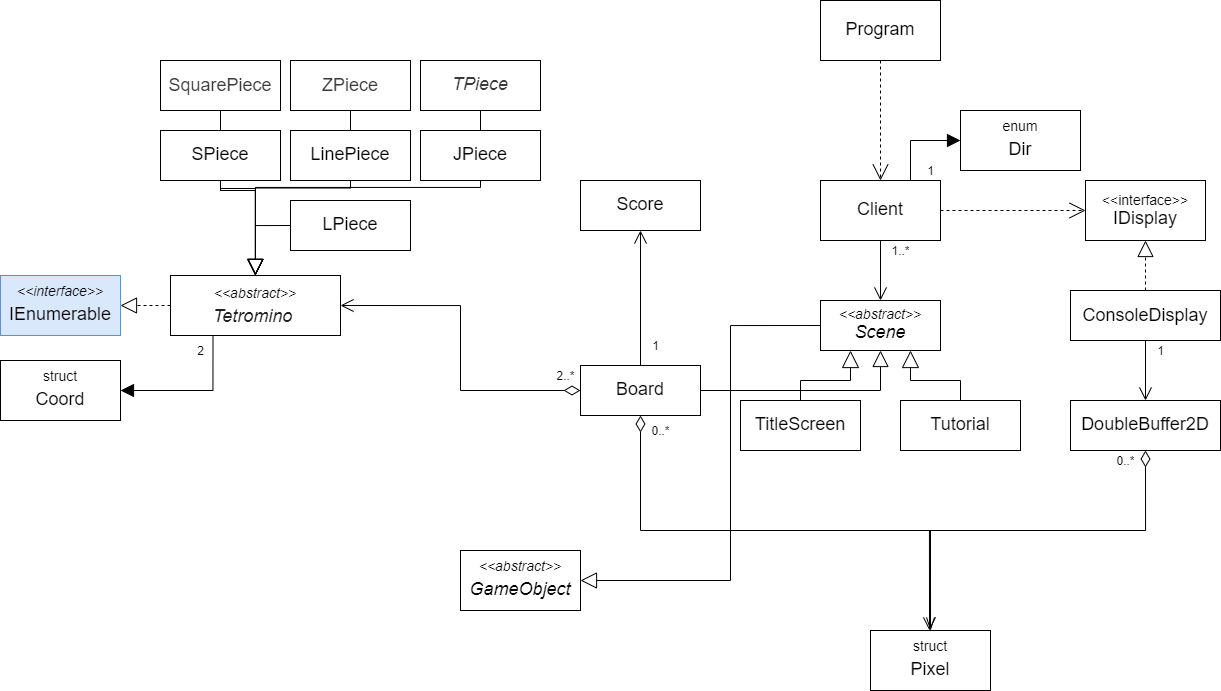

The diagram above was exported from draw.io. Its source (the exported page's mxGraphModel, read from the mxfile embedded in the PNG):
<mxGraphModel dx="1944" dy="1792" grid="1" gridSize="10" guides="1" tooltips="1" connect="1" arrows="1" fold="1" page="1" pageScale="1" pageWidth="850" pageHeight="1100" math="0" shadow="0">
  <root>
    <mxCell id="0" />
    <mxCell id="1" parent="0" />
    <mxCell id="a8ondRMvzzYaRtPXlSSZ-42" style="edgeStyle=orthogonalEdgeStyle;rounded=0;orthogonalLoop=1;jettySize=auto;html=1;exitX=1;exitY=0.5;exitDx=0;exitDy=0;startArrow=none;startFill=0;startSize=14;endArrow=open;endFill=0;endSize=14;entryX=0;entryY=0.5;entryDx=0;entryDy=0;dashed=1;" parent="1" source="nQBELhJBfiob6Ck1HaaS-1" target="a8ondRMvzzYaRtPXlSSZ-22" edge="1">
      <mxGeometry relative="1" as="geometry">
        <mxPoint x="640" y="100" as="targetPoint" />
        <Array as="points" />
      </mxGeometry>
    </mxCell>
    <mxCell id="PPk7Cf-MgM9-MdXJzzgG-22" style="edgeStyle=orthogonalEdgeStyle;rounded=0;orthogonalLoop=1;jettySize=auto;html=1;exitX=0.5;exitY=1;exitDx=0;exitDy=0;entryX=0.5;entryY=0;entryDx=0;entryDy=0;startArrow=none;startFill=0;startSize=15;endArrow=open;endFill=0;endSize=11;" parent="1" source="nQBELhJBfiob6Ck1HaaS-1" target="PPk7Cf-MgM9-MdXJzzgG-1" edge="1">
      <mxGeometry relative="1" as="geometry" />
    </mxCell>
    <mxCell id="PPk7Cf-MgM9-MdXJzzgG-50" style="edgeStyle=orthogonalEdgeStyle;rounded=0;jumpSize=6;orthogonalLoop=1;jettySize=auto;html=1;exitX=0.75;exitY=0;exitDx=0;exitDy=0;entryX=0;entryY=0.5;entryDx=0;entryDy=0;startArrow=none;startFill=0;startSize=14;endArrow=block;endFill=1;endSize=11;" parent="1" source="nQBELhJBfiob6Ck1HaaS-1" target="PPk7Cf-MgM9-MdXJzzgG-4" edge="1">
      <mxGeometry relative="1" as="geometry" />
    </mxCell>
    <mxCell id="nQBELhJBfiob6Ck1HaaS-1" value="&lt;sup&gt;&lt;font style=&quot;font-size: 18px&quot;&gt;Client&lt;/font&gt;&lt;/sup&gt;" style="rounded=0;whiteSpace=wrap;html=1;" parent="1" vertex="1">
      <mxGeometry x="400" y="60" width="120" height="60" as="geometry" />
    </mxCell>
    <mxCell id="a8ondRMvzzYaRtPXlSSZ-44" style="edgeStyle=orthogonalEdgeStyle;rounded=0;orthogonalLoop=1;jettySize=auto;html=1;exitX=0.5;exitY=0;exitDx=0;exitDy=0;entryX=0.5;entryY=1;entryDx=0;entryDy=0;dashed=1;startArrow=none;startFill=0;startSize=14;endArrow=block;endFill=0;endSize=14;" parent="1" source="nQBELhJBfiob6Ck1HaaS-2" target="a8ondRMvzzYaRtPXlSSZ-22" edge="1">
      <mxGeometry relative="1" as="geometry" />
    </mxCell>
    <mxCell id="PPk7Cf-MgM9-MdXJzzgG-27" style="edgeStyle=orthogonalEdgeStyle;rounded=0;orthogonalLoop=1;jettySize=auto;html=1;exitX=0.5;exitY=1;exitDx=0;exitDy=0;startArrow=none;startFill=0;startSize=15;endArrow=open;endFill=0;endSize=11;" parent="1" source="nQBELhJBfiob6Ck1HaaS-2" target="PPk7Cf-MgM9-MdXJzzgG-21" edge="1">
      <mxGeometry relative="1" as="geometry" />
    </mxCell>
    <mxCell id="nQBELhJBfiob6Ck1HaaS-2" value="&lt;span style=&quot;font-size: 18px&quot;&gt;ConsoleDisplay&lt;/span&gt;" style="rounded=0;whiteSpace=wrap;html=1;" parent="1" vertex="1">
      <mxGeometry x="650" y="170" width="150" height="50" as="geometry" />
    </mxCell>
    <mxCell id="PPk7Cf-MgM9-MdXJzzgG-10" style="edgeStyle=orthogonalEdgeStyle;rounded=0;orthogonalLoop=1;jettySize=auto;html=1;exitX=0;exitY=0.5;exitDx=0;exitDy=0;entryX=1;entryY=0.5;entryDx=0;entryDy=0;startSize=14;endSize=11;endArrow=open;endFill=0;startArrow=diamondThin;startFill=0;" parent="1" source="nQBELhJBfiob6Ck1HaaS-3" target="nQBELhJBfiob6Ck1HaaS-4" edge="1">
      <mxGeometry relative="1" as="geometry" />
    </mxCell>
    <mxCell id="PPk7Cf-MgM9-MdXJzzgG-12" style="edgeStyle=orthogonalEdgeStyle;rounded=0;orthogonalLoop=1;jettySize=auto;html=1;exitX=0.5;exitY=1;exitDx=0;exitDy=0;startSize=14;endSize=11;endArrow=openThin;endFill=0;startArrow=diamondThin;startFill=0;" parent="1" source="nQBELhJBfiob6Ck1HaaS-3" edge="1">
      <mxGeometry relative="1" as="geometry">
        <mxPoint x="510" y="510" as="targetPoint" />
        <Array as="points">
          <mxPoint x="220" y="410" />
          <mxPoint x="510" y="410" />
        </Array>
      </mxGeometry>
    </mxCell>
    <mxCell id="PPk7Cf-MgM9-MdXJzzgG-44" style="edgeStyle=orthogonalEdgeStyle;rounded=0;jumpSize=6;orthogonalLoop=1;jettySize=auto;html=1;exitX=0.5;exitY=0;exitDx=0;exitDy=0;entryX=0.5;entryY=1;entryDx=0;entryDy=0;startArrow=none;startFill=0;startSize=14;endArrow=open;endFill=0;endSize=11;" parent="1" source="nQBELhJBfiob6Ck1HaaS-3" target="nQBELhJBfiob6Ck1HaaS-13" edge="1">
      <mxGeometry relative="1" as="geometry" />
    </mxCell>
    <mxCell id="EgtaO7aMk_vIKPOBp1s4-1" style="edgeStyle=orthogonalEdgeStyle;rounded=0;orthogonalLoop=1;jettySize=auto;html=1;exitX=1;exitY=0.5;exitDx=0;exitDy=0;endArrow=block;endFill=0;entryX=0.5;entryY=1;entryDx=0;entryDy=0;endSize=14;startSize=15;" parent="1" source="nQBELhJBfiob6Ck1HaaS-3" target="PPk7Cf-MgM9-MdXJzzgG-1" edge="1">
      <mxGeometry relative="1" as="geometry">
        <mxPoint x="460" y="250" as="targetPoint" />
        <Array as="points">
          <mxPoint x="460" y="270" />
        </Array>
      </mxGeometry>
    </mxCell>
    <mxCell id="nQBELhJBfiob6Ck1HaaS-3" value="&lt;sup&gt;&lt;font style=&quot;font-size: 18px&quot;&gt;Board&lt;/font&gt;&lt;/sup&gt;" style="rounded=0;whiteSpace=wrap;html=1;" parent="1" vertex="1">
      <mxGeometry x="160" y="245" width="120" height="50" as="geometry" />
    </mxCell>
    <mxCell id="PPk7Cf-MgM9-MdXJzzgG-33" style="edgeStyle=orthogonalEdgeStyle;rounded=0;jumpSize=6;orthogonalLoop=1;jettySize=auto;html=1;exitX=0;exitY=0.5;exitDx=0;exitDy=0;entryX=1;entryY=0.5;entryDx=0;entryDy=0;startArrow=none;startFill=0;startSize=15;endArrow=block;endFill=0;endSize=14;dashed=1;" parent="1" source="nQBELhJBfiob6Ck1HaaS-4" target="PPk7Cf-MgM9-MdXJzzgG-32" edge="1">
      <mxGeometry relative="1" as="geometry" />
    </mxCell>
    <mxCell id="PPk7Cf-MgM9-MdXJzzgG-37" style="edgeStyle=orthogonalEdgeStyle;rounded=0;jumpSize=6;orthogonalLoop=1;jettySize=auto;html=1;exitX=0.25;exitY=1;exitDx=0;exitDy=0;entryX=1;entryY=0.5;entryDx=0;entryDy=0;startArrow=none;startFill=0;startSize=15;endArrow=block;endFill=1;endSize=11;" parent="1" source="nQBELhJBfiob6Ck1HaaS-4" target="a8ondRMvzzYaRtPXlSSZ-17" edge="1">
      <mxGeometry relative="1" as="geometry" />
    </mxCell>
    <mxCell id="nQBELhJBfiob6Ck1HaaS-4" value="&lt;i&gt;&lt;sup&gt;&lt;font&gt;&lt;font style=&quot;font-size: 14px&quot;&gt;&amp;lt;&amp;lt;abstract&amp;gt;&amp;gt;&lt;/font&gt;&lt;br&gt;&lt;/font&gt;&lt;/sup&gt;&lt;span style=&quot;color: rgb(32 , 33 , 34) ; font-family: sans-serif ; text-align: left&quot;&gt;&lt;font style=&quot;font-size: 18px&quot;&gt;Tetromino&amp;nbsp;&lt;/font&gt;&lt;/span&gt;&lt;/i&gt;&lt;sup&gt;&lt;font&gt;&lt;br&gt;&lt;/font&gt;&lt;/sup&gt;" style="rounded=0;whiteSpace=wrap;html=1;" parent="1" vertex="1">
      <mxGeometry x="-250" y="155" width="170" height="60" as="geometry" />
    </mxCell>
    <mxCell id="a8ondRMvzzYaRtPXlSSZ-38" style="edgeStyle=orthogonalEdgeStyle;rounded=0;orthogonalLoop=1;jettySize=auto;html=1;exitX=0.5;exitY=1;exitDx=0;exitDy=0;startArrow=none;startFill=0;startSize=14;endArrow=block;endFill=0;endSize=14;" parent="1" source="nQBELhJBfiob6Ck1HaaS-9" target="nQBELhJBfiob6Ck1HaaS-4" edge="1">
      <mxGeometry relative="1" as="geometry">
        <Array as="points">
          <mxPoint x="-200" y="70" />
          <mxPoint x="-165" y="70" />
        </Array>
      </mxGeometry>
    </mxCell>
    <mxCell id="PPk7Cf-MgM9-MdXJzzgG-49" style="edgeStyle=orthogonalEdgeStyle;rounded=0;jumpSize=6;orthogonalLoop=1;jettySize=auto;html=1;exitX=0.5;exitY=1;exitDx=0;exitDy=0;entryX=0.5;entryY=0;entryDx=0;entryDy=0;startArrow=none;startFill=0;startSize=14;endArrow=block;endFill=0;endSize=14;" parent="1" source="nQBELhJBfiob6Ck1HaaS-5" target="nQBELhJBfiob6Ck1HaaS-4" edge="1">
      <mxGeometry relative="1" as="geometry">
        <Array as="points">
          <mxPoint x="-200" y="68" />
          <mxPoint x="-165" y="68" />
        </Array>
      </mxGeometry>
    </mxCell>
    <mxCell id="nQBELhJBfiob6Ck1HaaS-5" value="&lt;span style=&quot;border: 0px ; margin: 0px ; padding: 0px ; vertical-align: baseline ; color: rgb(58 , 58 , 58) ; background-color: rgb(255 , 255 , 255)&quot;&gt;&lt;font style=&quot;font-size: 18px&quot;&gt;SquarePiece&lt;/font&gt;&lt;/span&gt;&lt;sup&gt;&lt;font&gt;&lt;br&gt;&lt;/font&gt;&lt;/sup&gt;" style="rounded=0;whiteSpace=wrap;html=1;" parent="1" vertex="1">
      <mxGeometry x="-260" y="-60" width="120" height="50" as="geometry" />
    </mxCell>
    <mxCell id="a8ondRMvzzYaRtPXlSSZ-39" style="edgeStyle=orthogonalEdgeStyle;rounded=0;orthogonalLoop=1;jettySize=auto;html=1;exitX=0.5;exitY=1;exitDx=0;exitDy=0;startArrow=none;startFill=0;startSize=14;endArrow=block;endFill=0;endSize=14;" parent="1" source="nQBELhJBfiob6Ck1HaaS-6" target="nQBELhJBfiob6Ck1HaaS-4" edge="1">
      <mxGeometry relative="1" as="geometry" />
    </mxCell>
    <mxCell id="nQBELhJBfiob6Ck1HaaS-6" value="&lt;span style=&quot;border: 0px ; margin: 0px ; padding: 0px ; vertical-align: baseline ; color: rgb(58 , 58 , 58) ; font-family: &amp;#34;helvetica neue&amp;#34; , &amp;#34;helvetica&amp;#34; , &amp;#34;arial&amp;#34; , sans-serif ; background-color: rgb(255 , 255 , 255)&quot;&gt;&lt;font style=&quot;font-size: 18px&quot;&gt;ZPiece&lt;/font&gt;&lt;/span&gt;&lt;sup&gt;&lt;font&gt;&lt;br&gt;&lt;/font&gt;&lt;/sup&gt;" style="rounded=0;whiteSpace=wrap;html=1;" parent="1" vertex="1">
      <mxGeometry x="-130" y="-60" width="120" height="50" as="geometry" />
    </mxCell>
    <mxCell id="a8ondRMvzzYaRtPXlSSZ-35" style="edgeStyle=orthogonalEdgeStyle;rounded=0;orthogonalLoop=1;jettySize=auto;html=1;exitX=0.5;exitY=1;exitDx=0;exitDy=0;startArrow=none;startFill=0;startSize=14;endArrow=block;endFill=0;endSize=14;" parent="1" source="nQBELhJBfiob6Ck1HaaS-8" target="nQBELhJBfiob6Ck1HaaS-4" edge="1">
      <mxGeometry relative="1" as="geometry">
        <Array as="points">
          <mxPoint x="60" y="67" />
          <mxPoint x="-165" y="67" />
        </Array>
      </mxGeometry>
    </mxCell>
    <mxCell id="nQBELhJBfiob6Ck1HaaS-8" value="&lt;sup&gt;&lt;font&gt;&lt;font color=&quot;#3a3a3a&quot; face=&quot;helvetica neue, helvetica, arial, sans-serif&quot;&gt;&lt;span style=&quot;font-size: 18px ; background-color: rgb(255 , 255 , 255)&quot;&gt;&lt;i&gt;TPiece&lt;/i&gt;&lt;/span&gt;&lt;/font&gt;&lt;br&gt;&lt;/font&gt;&lt;/sup&gt;" style="rounded=0;whiteSpace=wrap;html=1;" parent="1" vertex="1">
      <mxGeometry y="-60" width="120" height="50" as="geometry" />
    </mxCell>
    <mxCell id="a8ondRMvzzYaRtPXlSSZ-36" style="edgeStyle=orthogonalEdgeStyle;rounded=0;orthogonalLoop=1;jettySize=auto;html=1;exitX=0.5;exitY=1;exitDx=0;exitDy=0;startArrow=none;startFill=0;startSize=14;endArrow=block;endFill=0;endSize=14;" parent="1" source="nQBELhJBfiob6Ck1HaaS-9" target="nQBELhJBfiob6Ck1HaaS-4" edge="1">
      <mxGeometry relative="1" as="geometry">
        <Array as="points">
          <mxPoint x="-200" y="70" />
          <mxPoint x="-165" y="70" />
        </Array>
      </mxGeometry>
    </mxCell>
    <mxCell id="nQBELhJBfiob6Ck1HaaS-10" value="&lt;sup&gt;&lt;font&gt;&lt;span style=&quot;font-size: 18px&quot;&gt;LinePiece&lt;/span&gt;&lt;br&gt;&lt;/font&gt;&lt;/sup&gt;" style="rounded=0;whiteSpace=wrap;html=1;" parent="1" vertex="1">
      <mxGeometry x="-130" y="10" width="120" height="50" as="geometry" />
    </mxCell>
    <mxCell id="nQBELhJBfiob6Ck1HaaS-11" value="&lt;sup&gt;&lt;font&gt;&lt;span style=&quot;font-size: 18px&quot;&gt;JPiece&lt;/span&gt;&lt;br&gt;&lt;/font&gt;&lt;/sup&gt;" style="rounded=0;whiteSpace=wrap;html=1;" parent="1" vertex="1">
      <mxGeometry y="10" width="120" height="50" as="geometry" />
    </mxCell>
    <mxCell id="a8ondRMvzzYaRtPXlSSZ-37" style="edgeStyle=orthogonalEdgeStyle;rounded=0;orthogonalLoop=1;jettySize=auto;html=1;exitX=0;exitY=0.5;exitDx=0;exitDy=0;startArrow=none;startFill=0;startSize=14;endArrow=block;endFill=0;endSize=14;" parent="1" source="nQBELhJBfiob6Ck1HaaS-12" target="nQBELhJBfiob6Ck1HaaS-4" edge="1">
      <mxGeometry relative="1" as="geometry">
        <Array as="points">
          <mxPoint x="-165" y="105" />
        </Array>
      </mxGeometry>
    </mxCell>
    <mxCell id="nQBELhJBfiob6Ck1HaaS-12" value="&lt;sup&gt;&lt;font&gt;&lt;span style=&quot;font-size: 18px&quot;&gt;LPiece&lt;/span&gt;&lt;br&gt;&lt;/font&gt;&lt;/sup&gt;" style="rounded=0;whiteSpace=wrap;html=1;" parent="1" vertex="1">
      <mxGeometry x="-130" y="80" width="120" height="50" as="geometry" />
    </mxCell>
    <mxCell id="nQBELhJBfiob6Ck1HaaS-13" value="&lt;sup&gt;&lt;font&gt;&lt;span style=&quot;font-size: 18px&quot;&gt;Score&lt;/span&gt;&lt;br&gt;&lt;/font&gt;&lt;/sup&gt;" style="rounded=0;whiteSpace=wrap;html=1;" parent="1" vertex="1">
      <mxGeometry x="160" y="60" width="120" height="50" as="geometry" />
    </mxCell>
    <mxCell id="a8ondRMvzzYaRtPXlSSZ-17" value="&lt;sup&gt;&lt;font&gt;&lt;font&gt;&lt;font style=&quot;font-size: 14px&quot;&gt;struct&lt;/font&gt;&lt;br&gt;&lt;span style=&quot;font-size: 18px&quot;&gt;Coord&lt;/span&gt;&lt;/font&gt;&lt;br&gt;&lt;/font&gt;&lt;/sup&gt;" style="rounded=0;whiteSpace=wrap;html=1;" parent="1" vertex="1">
      <mxGeometry x="-420" y="240" width="120" height="60" as="geometry" />
    </mxCell>
    <mxCell id="a8ondRMvzzYaRtPXlSSZ-22" value="&lt;font style=&quot;font-size: 14px&quot;&gt;&amp;lt;&amp;lt;interface&amp;gt;&amp;gt;&lt;/font&gt;&lt;br&gt;&lt;span style=&quot;font-size: 18px&quot;&gt;IDisplay&lt;/span&gt;" style="rounded=0;whiteSpace=wrap;html=1;" parent="1" vertex="1">
      <mxGeometry x="665" y="60" width="120" height="60" as="geometry" />
    </mxCell>
    <mxCell id="HENzSxs7AC_vKYRi-1oM-3" style="edgeStyle=orthogonalEdgeStyle;rounded=0;orthogonalLoop=1;jettySize=auto;html=1;entryX=0.5;entryY=0;entryDx=0;entryDy=0;endArrow=open;endFill=0;dashed=1;startSize=14;endSize=14;" parent="1" source="HENzSxs7AC_vKYRi-1oM-1" target="nQBELhJBfiob6Ck1HaaS-1" edge="1">
      <mxGeometry relative="1" as="geometry" />
    </mxCell>
    <mxCell id="HENzSxs7AC_vKYRi-1oM-1" value="&lt;sup&gt;&lt;font style=&quot;font-size: 18px&quot;&gt;Program&lt;/font&gt;&lt;/sup&gt;" style="rounded=0;whiteSpace=wrap;html=1;" parent="1" vertex="1">
      <mxGeometry x="400" y="-120" width="120" height="60" as="geometry" />
    </mxCell>
    <mxCell id="PPk7Cf-MgM9-MdXJzzgG-24" style="edgeStyle=orthogonalEdgeStyle;rounded=0;orthogonalLoop=1;jettySize=auto;html=1;exitX=0.75;exitY=1;exitDx=0;exitDy=0;startArrow=block;startFill=0;startSize=15;endArrow=none;endFill=0;endSize=14;" parent="1" source="PPk7Cf-MgM9-MdXJzzgG-1" target="PPk7Cf-MgM9-MdXJzzgG-18" edge="1">
      <mxGeometry relative="1" as="geometry" />
    </mxCell>
    <mxCell id="PPk7Cf-MgM9-MdXJzzgG-26" style="edgeStyle=orthogonalEdgeStyle;rounded=0;orthogonalLoop=1;jettySize=auto;html=1;exitX=0.25;exitY=1;exitDx=0;exitDy=0;entryX=0.5;entryY=0;entryDx=0;entryDy=0;startArrow=block;startFill=0;startSize=15;endArrow=none;endFill=0;endSize=14;" parent="1" source="PPk7Cf-MgM9-MdXJzzgG-1" target="PPk7Cf-MgM9-MdXJzzgG-20" edge="1">
      <mxGeometry relative="1" as="geometry" />
    </mxCell>
    <mxCell id="PPk7Cf-MgM9-MdXJzzgG-40" style="edgeStyle=orthogonalEdgeStyle;rounded=0;jumpSize=6;orthogonalLoop=1;jettySize=auto;html=1;exitX=0;exitY=0.5;exitDx=0;exitDy=0;entryX=1;entryY=0.5;entryDx=0;entryDy=0;startArrow=none;startFill=0;startSize=15;endArrow=block;endFill=0;endSize=14;" parent="1" source="PPk7Cf-MgM9-MdXJzzgG-1" target="PPk7Cf-MgM9-MdXJzzgG-28" edge="1">
      <mxGeometry relative="1" as="geometry">
        <Array as="points">
          <mxPoint x="310" y="205" />
          <mxPoint x="310" y="460" />
        </Array>
      </mxGeometry>
    </mxCell>
    <mxCell id="PPk7Cf-MgM9-MdXJzzgG-1" value="&lt;i&gt;&lt;font style=&quot;font-size: 14px&quot;&gt;&amp;lt;&amp;lt;abstract&amp;gt;&amp;gt;&lt;/font&gt;&lt;br style=&quot;font-size: 10px&quot;&gt;&lt;/i&gt;&lt;sup&gt;&lt;font&gt;&lt;span style=&quot;font-size: 18px&quot;&gt;&lt;i&gt;Scene&lt;/i&gt;&lt;/span&gt;&lt;br&gt;&lt;/font&gt;&lt;/sup&gt;" style="rounded=0;whiteSpace=wrap;html=1;" parent="1" vertex="1">
      <mxGeometry x="400" y="180" width="120" height="50" as="geometry" />
    </mxCell>
    <mxCell id="PPk7Cf-MgM9-MdXJzzgG-4" value="&lt;sup&gt;&lt;font&gt;&lt;font&gt;&lt;span style=&quot;font-size: 14px&quot;&gt;enum&lt;/span&gt;&lt;br&gt;&lt;span style=&quot;font-size: 18px&quot;&gt;Dir&lt;/span&gt;&lt;/font&gt;&lt;br&gt;&lt;/font&gt;&lt;/sup&gt;" style="rounded=0;whiteSpace=wrap;html=1;" parent="1" vertex="1">
      <mxGeometry x="540" y="-10" width="120" height="60" as="geometry" />
    </mxCell>
    <mxCell id="PPk7Cf-MgM9-MdXJzzgG-11" value="&lt;sup&gt;&lt;font&gt;&lt;font&gt;&lt;font style=&quot;font-size: 14px&quot;&gt;struct&lt;/font&gt;&lt;br&gt;&lt;/font&gt;&lt;span style=&quot;font-size: 18px&quot;&gt;Pixel&lt;/span&gt;&lt;br&gt;&lt;/font&gt;&lt;/sup&gt;" style="rounded=0;whiteSpace=wrap;html=1;" parent="1" vertex="1">
      <mxGeometry x="450" y="510" width="120" height="60" as="geometry" />
    </mxCell>
    <mxCell id="PPk7Cf-MgM9-MdXJzzgG-14" value="0..*" style="text;html=1;align=center;verticalAlign=middle;resizable=0;points=[];autosize=1;" parent="1" vertex="1">
      <mxGeometry x="225" y="300" width="30" height="20" as="geometry" />
    </mxCell>
    <mxCell id="PPk7Cf-MgM9-MdXJzzgG-18" value="&lt;sup&gt;&lt;font&gt;&lt;span style=&quot;font-size: 18px&quot;&gt;Tutorial&lt;/span&gt;&lt;br&gt;&lt;/font&gt;&lt;/sup&gt;" style="rounded=0;whiteSpace=wrap;html=1;" parent="1" vertex="1">
      <mxGeometry x="480" y="280" width="120" height="50" as="geometry" />
    </mxCell>
    <mxCell id="PPk7Cf-MgM9-MdXJzzgG-20" value="&lt;sup&gt;&lt;font&gt;&lt;span style=&quot;font-size: 18px&quot;&gt;TitleScreen&lt;/span&gt;&lt;br&gt;&lt;/font&gt;&lt;/sup&gt;" style="rounded=0;whiteSpace=wrap;html=1;" parent="1" vertex="1">
      <mxGeometry x="320" y="280" width="120" height="50" as="geometry" />
    </mxCell>
    <mxCell id="PPk7Cf-MgM9-MdXJzzgG-21" value="&lt;sup&gt;&lt;font&gt;&lt;span style=&quot;font-size: 18px&quot;&gt;DoubleBuffer2D&lt;/span&gt;&lt;br&gt;&lt;/font&gt;&lt;/sup&gt;" style="rounded=0;whiteSpace=wrap;html=1;" parent="1" vertex="1">
      <mxGeometry x="650" y="280" width="150" height="50" as="geometry" />
    </mxCell>
    <mxCell id="PPk7Cf-MgM9-MdXJzzgG-28" value="&lt;sup&gt;&lt;font&gt;&lt;font&gt;&lt;font style=&quot;font-size: 14px&quot;&gt;&lt;i&gt;&amp;lt;&amp;lt;abstract&amp;gt;&amp;gt;&lt;/i&gt;&lt;/font&gt;&lt;br&gt;&lt;span style=&quot;font-size: 18px&quot;&gt;&lt;i&gt;GameObject&lt;/i&gt;&lt;/span&gt;&lt;/font&gt;&lt;br&gt;&lt;/font&gt;&lt;/sup&gt;" style="rounded=0;whiteSpace=wrap;html=1;" parent="1" vertex="1">
      <mxGeometry x="40" y="430" width="120" height="60" as="geometry" />
    </mxCell>
    <mxCell id="PPk7Cf-MgM9-MdXJzzgG-32" value="&lt;sup&gt;&lt;font&gt;&lt;span style=&quot;font-size: 14px&quot;&gt;&lt;i&gt;&amp;lt;&amp;lt;interface&amp;gt;&amp;gt;&lt;/i&gt;&lt;/span&gt;&lt;br&gt;&lt;font style=&quot;font-size: 18px&quot;&gt;IEnumerable&lt;/font&gt;&lt;br&gt;&lt;/font&gt;&lt;/sup&gt;" style="rounded=0;whiteSpace=wrap;html=1;fillColor=#dae8fc;strokeColor=#6c8ebf;" parent="1" vertex="1">
      <mxGeometry x="-420" y="155" width="120" height="60" as="geometry" />
    </mxCell>
    <mxCell id="PPk7Cf-MgM9-MdXJzzgG-35" value="2..*" style="text;html=1;align=center;verticalAlign=middle;resizable=0;points=[];autosize=1;" parent="1" vertex="1">
      <mxGeometry x="130" y="245" width="30" height="20" as="geometry" />
    </mxCell>
    <mxCell id="PPk7Cf-MgM9-MdXJzzgG-36" value="1" style="text;html=1;align=center;verticalAlign=middle;resizable=0;points=[];autosize=1;" parent="1" vertex="1">
      <mxGeometry x="730" y="220" width="20" height="20" as="geometry" />
    </mxCell>
    <mxCell id="PPk7Cf-MgM9-MdXJzzgG-38" value="2" style="text;html=1;align=center;verticalAlign=middle;resizable=0;points=[];autosize=1;" parent="1" vertex="1">
      <mxGeometry x="-230" y="220" width="20" height="20" as="geometry" />
    </mxCell>
    <mxCell id="PPk7Cf-MgM9-MdXJzzgG-45" value="1" style="text;html=1;align=center;verticalAlign=middle;resizable=0;points=[];autosize=1;" parent="1" vertex="1">
      <mxGeometry x="225" y="215" width="20" height="20" as="geometry" />
    </mxCell>
    <mxCell id="nQBELhJBfiob6Ck1HaaS-9" value="&lt;sup&gt;&lt;font&gt;&lt;span style=&quot;font-size: 18px&quot;&gt;SPiece&lt;/span&gt;&lt;br&gt;&lt;/font&gt;&lt;/sup&gt;" style="rounded=0;whiteSpace=wrap;html=1;" parent="1" vertex="1">
      <mxGeometry x="-260" y="10" width="120" height="50" as="geometry" />
    </mxCell>
    <mxCell id="PPk7Cf-MgM9-MdXJzzgG-51" value="1" style="text;html=1;align=center;verticalAlign=middle;resizable=0;points=[];autosize=1;" parent="1" vertex="1">
      <mxGeometry x="500" y="40" width="20" height="20" as="geometry" />
    </mxCell>
    <mxCell id="PPk7Cf-MgM9-MdXJzzgG-52" style="edgeStyle=orthogonalEdgeStyle;rounded=0;orthogonalLoop=1;jettySize=auto;html=1;exitX=0.5;exitY=1;exitDx=0;exitDy=0;startSize=14;endSize=11;endArrow=open;endFill=0;startArrow=diamondThin;startFill=0;" parent="1" source="PPk7Cf-MgM9-MdXJzzgG-21" edge="1">
      <mxGeometry relative="1" as="geometry">
        <mxPoint x="509.4099999999995" y="420" as="sourcePoint" />
        <mxPoint x="509" y="510" as="targetPoint" />
        <Array as="points">
          <mxPoint x="725" y="410" />
          <mxPoint x="509" y="410" />
        </Array>
      </mxGeometry>
    </mxCell>
    <mxCell id="PPk7Cf-MgM9-MdXJzzgG-54" value="0..*" style="text;html=1;align=center;verticalAlign=middle;resizable=0;points=[];autosize=1;" parent="1" vertex="1">
      <mxGeometry x="690" y="330" width="30" height="20" as="geometry" />
    </mxCell>
    <mxCell id="PPk7Cf-MgM9-MdXJzzgG-55" value="1..*" style="text;html=1;align=center;verticalAlign=middle;resizable=0;points=[];autosize=1;" parent="1" vertex="1">
      <mxGeometry x="465" y="120" width="30" height="20" as="geometry" />
    </mxCell>
  </root>
</mxGraphModel>